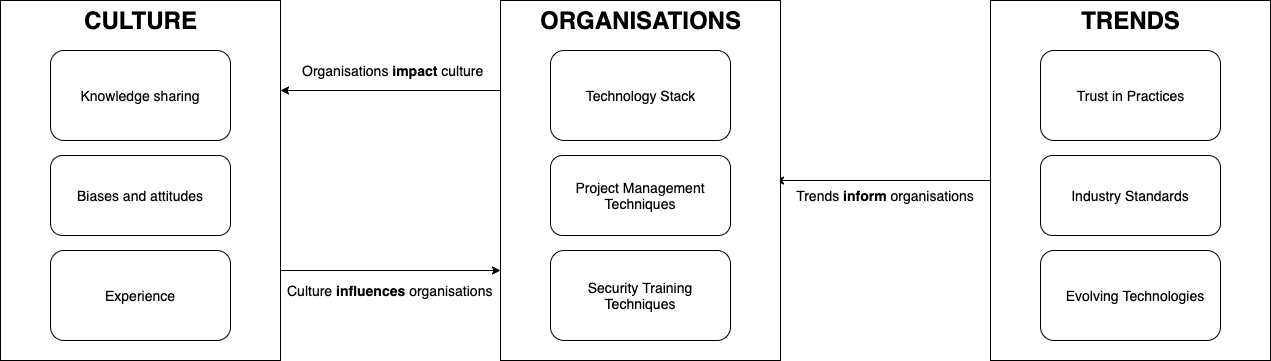

The diagram above was exported from draw.io. Its source (the exported page's mxGraphModel, read from the mxfile embedded in the PNG):
<mxGraphModel dx="946" dy="614" grid="1" gridSize="10" guides="1" tooltips="1" connect="1" arrows="1" fold="1" page="1" pageScale="1" pageWidth="850" pageHeight="1100" math="0" shadow="0" extFonts="Permanent Marker^https://fonts.googleapis.com/css?family=Permanent+Marker">
  <root>
    <mxCell id="0" />
    <mxCell id="1" parent="0" />
    <mxCell id="uQ6ODGV0pOVamaCVRPK4-7" style="edgeStyle=orthogonalEdgeStyle;rounded=0;orthogonalLoop=1;jettySize=auto;html=1;entryX=1;entryY=0.5;entryDx=0;entryDy=0;" parent="1" edge="1">
      <mxGeometry relative="1" as="geometry">
        <mxPoint x="1130" y="310" as="sourcePoint" />
        <mxPoint x="915" y="310" as="targetPoint" />
      </mxGeometry>
    </mxCell>
    <mxCell id="tbugEhDQnCYq2rN1v5Cc-21" style="edgeStyle=orthogonalEdgeStyle;rounded=0;orthogonalLoop=1;jettySize=auto;html=1;exitX=1;exitY=0.75;exitDx=0;exitDy=0;entryX=0;entryY=0.75;entryDx=0;entryDy=0;" parent="1" source="_zPKoPcr8g0Sg_G4T-uy-2" target="tbugEhDQnCYq2rN1v5Cc-2" edge="1">
      <mxGeometry relative="1" as="geometry" />
    </mxCell>
    <mxCell id="_zPKoPcr8g0Sg_G4T-uy-2" value="" style="rounded=0;whiteSpace=wrap;html=1;" parent="1" vertex="1">
      <mxGeometry x="140" y="130" width="280" height="360" as="geometry" />
    </mxCell>
    <mxCell id="_zPKoPcr8g0Sg_G4T-uy-5" value="" style="rounded=1;whiteSpace=wrap;html=1;" parent="1" vertex="1">
      <mxGeometry x="190" y="285" width="180" height="80" as="geometry" />
    </mxCell>
    <mxCell id="_zPKoPcr8g0Sg_G4T-uy-1" value="&lt;font style=&quot;font-size: 14px&quot;&gt;Biases and attitudes&lt;/font&gt;" style="text;html=1;strokeColor=none;fillColor=none;align=center;verticalAlign=middle;whiteSpace=wrap;rounded=0;" parent="1" vertex="1">
      <mxGeometry x="210" y="315" width="140" height="20" as="geometry" />
    </mxCell>
    <mxCell id="_zPKoPcr8g0Sg_G4T-uy-7" value="CULTURE" style="text;strokeColor=none;fillColor=none;html=1;fontSize=24;fontStyle=1;verticalAlign=middle;align=center;" parent="1" vertex="1">
      <mxGeometry x="230" y="130" width="100" height="40" as="geometry" />
    </mxCell>
    <mxCell id="_zPKoPcr8g0Sg_G4T-uy-9" value="" style="rounded=1;whiteSpace=wrap;html=1;" parent="1" vertex="1">
      <mxGeometry x="190" y="180" width="180" height="90" as="geometry" />
    </mxCell>
    <mxCell id="_zPKoPcr8g0Sg_G4T-uy-8" value="&lt;font style=&quot;font-size: 14px&quot;&gt;Knowledge sharing&lt;/font&gt;" style="text;html=1;strokeColor=none;fillColor=none;align=center;verticalAlign=middle;whiteSpace=wrap;rounded=0;" parent="1" vertex="1">
      <mxGeometry x="211.25" y="220" width="137.5" height="10" as="geometry" />
    </mxCell>
    <mxCell id="_zPKoPcr8g0Sg_G4T-uy-31" value="&lt;font style=&quot;font-size: 14px&quot;&gt;Organisations&amp;nbsp;&lt;b&gt;impact&lt;/b&gt; culture&lt;/font&gt;" style="text;html=1;strokeColor=none;fillColor=none;align=left;verticalAlign=middle;whiteSpace=wrap;rounded=0;" parent="1" vertex="1">
      <mxGeometry x="440" y="190" width="190" height="20" as="geometry" />
    </mxCell>
    <mxCell id="_zPKoPcr8g0Sg_G4T-uy-38" value="&lt;font style=&quot;font-size: 14px&quot;&gt;Trends &lt;b&gt;inform&lt;/b&gt;&amp;nbsp;organisations&lt;/font&gt;" style="text;html=1;strokeColor=none;fillColor=none;align=center;verticalAlign=middle;whiteSpace=wrap;rounded=0;" parent="1" vertex="1">
      <mxGeometry x="920" y="315" width="210" height="20" as="geometry" />
    </mxCell>
    <mxCell id="_zPKoPcr8g0Sg_G4T-uy-50" value="" style="rounded=1;whiteSpace=wrap;html=1;" parent="1" vertex="1">
      <mxGeometry x="190" y="380" width="180" height="90" as="geometry" />
    </mxCell>
    <mxCell id="_zPKoPcr8g0Sg_G4T-uy-51" value="&lt;font style=&quot;font-size: 14px&quot;&gt;Experience&lt;/font&gt;" style="text;html=1;strokeColor=none;fillColor=none;align=center;verticalAlign=middle;whiteSpace=wrap;rounded=0;" parent="1" vertex="1">
      <mxGeometry x="230" y="415" width="100" height="20" as="geometry" />
    </mxCell>
    <mxCell id="_zPKoPcr8g0Sg_G4T-uy-55" value="&lt;font style=&quot;font-size: 14px&quot;&gt;Culture &lt;b&gt;influences&lt;/b&gt; organisations&lt;/font&gt;" style="text;html=1;strokeColor=none;fillColor=none;align=left;verticalAlign=middle;whiteSpace=wrap;rounded=0;" parent="1" vertex="1">
      <mxGeometry x="425" y="410" width="225" height="20" as="geometry" />
    </mxCell>
    <mxCell id="tbugEhDQnCYq2rN1v5Cc-22" style="edgeStyle=orthogonalEdgeStyle;rounded=0;orthogonalLoop=1;jettySize=auto;html=1;exitX=0;exitY=0.25;exitDx=0;exitDy=0;entryX=1;entryY=0.25;entryDx=0;entryDy=0;" parent="1" source="tbugEhDQnCYq2rN1v5Cc-2" target="_zPKoPcr8g0Sg_G4T-uy-2" edge="1">
      <mxGeometry relative="1" as="geometry" />
    </mxCell>
    <mxCell id="tbugEhDQnCYq2rN1v5Cc-2" value="" style="rounded=0;whiteSpace=wrap;html=1;" parent="1" vertex="1">
      <mxGeometry x="640" y="130" width="280" height="360" as="geometry" />
    </mxCell>
    <mxCell id="tbugEhDQnCYq2rN1v5Cc-3" value="" style="rounded=1;whiteSpace=wrap;html=1;" parent="1" vertex="1">
      <mxGeometry x="690" y="285" width="180" height="80" as="geometry" />
    </mxCell>
    <mxCell id="tbugEhDQnCYq2rN1v5Cc-4" value="&lt;font style=&quot;font-size: 14px&quot;&gt;Project Management Techniques&lt;/font&gt;" style="text;html=1;strokeColor=none;fillColor=none;align=center;verticalAlign=middle;whiteSpace=wrap;rounded=0;" parent="1" vertex="1">
      <mxGeometry x="710" y="315" width="140" height="20" as="geometry" />
    </mxCell>
    <mxCell id="tbugEhDQnCYq2rN1v5Cc-5" value="ORGANISATIONS" style="text;strokeColor=none;fillColor=none;html=1;fontSize=24;fontStyle=1;verticalAlign=middle;align=center;" parent="1" vertex="1">
      <mxGeometry x="730" y="130" width="100" height="40" as="geometry" />
    </mxCell>
    <mxCell id="tbugEhDQnCYq2rN1v5Cc-6" value="" style="rounded=1;whiteSpace=wrap;html=1;" parent="1" vertex="1">
      <mxGeometry x="690" y="180" width="180" height="90" as="geometry" />
    </mxCell>
    <mxCell id="tbugEhDQnCYq2rN1v5Cc-7" value="&lt;font style=&quot;font-size: 14px&quot;&gt;Technology Stack&lt;/font&gt;" style="text;html=1;strokeColor=none;fillColor=none;align=center;verticalAlign=middle;whiteSpace=wrap;rounded=0;" parent="1" vertex="1">
      <mxGeometry x="722.5" y="220" width="115" height="10" as="geometry" />
    </mxCell>
    <mxCell id="tbugEhDQnCYq2rN1v5Cc-8" value="" style="rounded=1;whiteSpace=wrap;html=1;" parent="1" vertex="1">
      <mxGeometry x="690" y="380" width="180" height="90" as="geometry" />
    </mxCell>
    <mxCell id="tbugEhDQnCYq2rN1v5Cc-9" value="&lt;font style=&quot;font-size: 14px&quot;&gt;Security Training Techniques&lt;/font&gt;" style="text;html=1;strokeColor=none;fillColor=none;align=center;verticalAlign=middle;whiteSpace=wrap;rounded=0;" parent="1" vertex="1">
      <mxGeometry x="720" y="415" width="120" height="20" as="geometry" />
    </mxCell>
    <mxCell id="tbugEhDQnCYq2rN1v5Cc-10" value="" style="rounded=0;whiteSpace=wrap;html=1;" parent="1" vertex="1">
      <mxGeometry x="1130" y="130" width="280" height="360" as="geometry" />
    </mxCell>
    <mxCell id="tbugEhDQnCYq2rN1v5Cc-11" value="" style="rounded=1;whiteSpace=wrap;html=1;" parent="1" vertex="1">
      <mxGeometry x="1180" y="285" width="180" height="80" as="geometry" />
    </mxCell>
    <mxCell id="tbugEhDQnCYq2rN1v5Cc-12" value="&lt;font style=&quot;font-size: 14px&quot;&gt;Industry Standards&lt;/font&gt;" style="text;html=1;strokeColor=none;fillColor=none;align=center;verticalAlign=middle;whiteSpace=wrap;rounded=0;" parent="1" vertex="1">
      <mxGeometry x="1190" y="315" width="160" height="20" as="geometry" />
    </mxCell>
    <mxCell id="tbugEhDQnCYq2rN1v5Cc-13" value="TRENDS" style="text;strokeColor=none;fillColor=none;html=1;fontSize=24;fontStyle=1;verticalAlign=middle;align=center;" parent="1" vertex="1">
      <mxGeometry x="1220" y="130" width="100" height="40" as="geometry" />
    </mxCell>
    <mxCell id="tbugEhDQnCYq2rN1v5Cc-14" value="" style="rounded=1;whiteSpace=wrap;html=1;" parent="1" vertex="1">
      <mxGeometry x="1180" y="180" width="180" height="90" as="geometry" />
    </mxCell>
    <mxCell id="tbugEhDQnCYq2rN1v5Cc-15" value="&lt;font style=&quot;font-size: 14px&quot;&gt;Trust in Practices&lt;/font&gt;" style="text;html=1;strokeColor=none;fillColor=none;align=center;verticalAlign=middle;whiteSpace=wrap;rounded=0;" parent="1" vertex="1">
      <mxGeometry x="1212.5" y="220" width="115" height="10" as="geometry" />
    </mxCell>
    <mxCell id="tbugEhDQnCYq2rN1v5Cc-16" value="" style="rounded=1;whiteSpace=wrap;html=1;" parent="1" vertex="1">
      <mxGeometry x="1180" y="380" width="180" height="90" as="geometry" />
    </mxCell>
    <mxCell id="tbugEhDQnCYq2rN1v5Cc-17" value="&lt;font style=&quot;font-size: 14px&quot;&gt;Evolving Technologies&lt;/font&gt;" style="text;html=1;strokeColor=none;fillColor=none;align=center;verticalAlign=middle;whiteSpace=wrap;rounded=0;" parent="1" vertex="1">
      <mxGeometry x="1200" y="415" width="150" height="20" as="geometry" />
    </mxCell>
  </root>
</mxGraphModel>